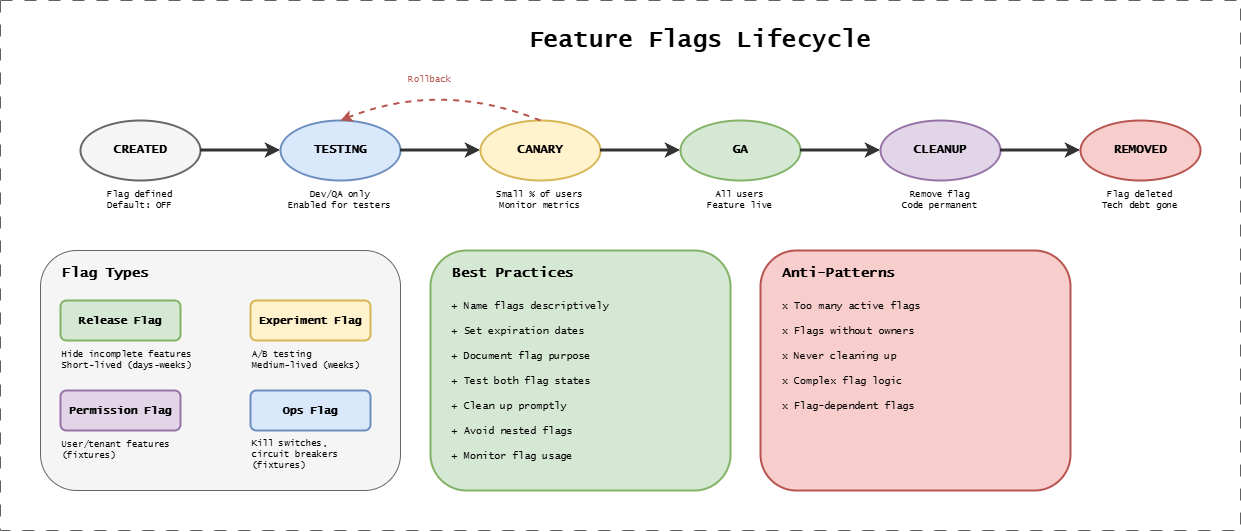

The diagram above was exported from draw.io. Its source (the exported page's mxGraphModel, read from the mxfile embedded in the PNG):
<mxGraphModel dx="2293" dy="984" grid="1" gridSize="10" guides="1" tooltips="1" connect="1" arrows="1" fold="1" page="1" pageScale="1" pageWidth="1400" pageHeight="550" background="#ffffff" math="0" shadow="0">
  <root>
    <mxCell id="0" />
    <mxCell id="1" parent="0" />
    <mxCell id="title" parent="1" style="text;html=1;strokeColor=none;fillColor=none;align=center;verticalAlign=middle;whiteSpace=wrap;rounded=0;fontFamily=Lucida Console;fontStyle=1;fontSize=24;" value="Feature Flags Lifecycle" vertex="1">
      <mxGeometry height="40" width="400" x="500" y="20" as="geometry" />
    </mxCell>
    <mxCell id="created" parent="1" style="ellipse;whiteSpace=wrap;html=1;fillColor=#f5f5f5;strokeColor=#666666;strokeWidth=2;fontFamily=Lucida Console;fontStyle=1;fontSize=12;" value="CREATED" vertex="1">
      <mxGeometry height="60" width="120" x="80" y="120" as="geometry" />
    </mxCell>
    <mxCell id="created-desc" parent="1" style="text;html=1;strokeColor=none;fillColor=none;align=center;verticalAlign=middle;whiteSpace=wrap;rounded=0;fontFamily=Lucida Console;fontSize=9;" value="Flag defined&#10;Default: OFF" vertex="1">
      <mxGeometry height="30" width="120" x="80" y="185" as="geometry" />
    </mxCell>
    <mxCell id="arrow1" edge="1" parent="1" style="endArrow=classic;html=1;strokeWidth=3;strokeColor=#333333;" value="">
      <mxGeometry relative="1" as="geometry">
        <mxPoint x="200" y="150" as="sourcePoint" />
        <mxPoint x="280" y="150" as="targetPoint" />
      </mxGeometry>
    </mxCell>
    <mxCell id="testing" parent="1" style="ellipse;whiteSpace=wrap;html=1;fillColor=#dae8fc;strokeColor=#6c8ebf;strokeWidth=2;fontFamily=Lucida Console;fontStyle=1;fontSize=12;" value="TESTING" vertex="1">
      <mxGeometry height="60" width="120" x="280" y="120" as="geometry" />
    </mxCell>
    <mxCell id="testing-desc" parent="1" style="text;html=1;strokeColor=none;fillColor=none;align=center;verticalAlign=middle;whiteSpace=wrap;rounded=0;fontFamily=Lucida Console;fontSize=9;" value="Dev/QA only&#10;Enabled for testers" vertex="1">
      <mxGeometry height="30" width="120" x="280" y="185" as="geometry" />
    </mxCell>
    <mxCell id="arrow2" edge="1" parent="1" style="endArrow=classic;html=1;strokeWidth=3;strokeColor=#333333;" value="">
      <mxGeometry relative="1" as="geometry">
        <mxPoint x="400" y="150" as="sourcePoint" />
        <mxPoint x="480" y="150" as="targetPoint" />
      </mxGeometry>
    </mxCell>
    <mxCell id="canary" parent="1" style="ellipse;whiteSpace=wrap;html=1;fillColor=#fff2cc;strokeColor=#d6b656;strokeWidth=2;fontFamily=Lucida Console;fontStyle=1;fontSize=12;" value="CANARY" vertex="1">
      <mxGeometry height="60" width="120" x="480" y="120" as="geometry" />
    </mxCell>
    <mxCell id="canary-desc" parent="1" style="text;html=1;strokeColor=none;fillColor=none;align=center;verticalAlign=middle;whiteSpace=wrap;rounded=0;fontFamily=Lucida Console;fontSize=9;" value="Small % of users&#10;Monitor metrics" vertex="1">
      <mxGeometry height="30" width="120" x="480" y="185" as="geometry" />
    </mxCell>
    <mxCell id="arrow3" edge="1" parent="1" style="endArrow=classic;html=1;strokeWidth=3;strokeColor=#333333;" value="">
      <mxGeometry relative="1" as="geometry">
        <mxPoint x="600" y="150" as="sourcePoint" />
        <mxPoint x="680" y="150" as="targetPoint" />
      </mxGeometry>
    </mxCell>
    <mxCell id="ga" parent="1" style="ellipse;whiteSpace=wrap;html=1;fillColor=#d5e8d4;strokeColor=#82b366;strokeWidth=2;fontFamily=Lucida Console;fontStyle=1;fontSize=12;" value="GA" vertex="1">
      <mxGeometry height="60" width="120" x="680" y="120" as="geometry" />
    </mxCell>
    <mxCell id="ga-desc" parent="1" style="text;html=1;strokeColor=none;fillColor=none;align=center;verticalAlign=middle;whiteSpace=wrap;rounded=0;fontFamily=Lucida Console;fontSize=9;" value="All users&#10;Feature live" vertex="1">
      <mxGeometry height="30" width="120" x="680" y="185" as="geometry" />
    </mxCell>
    <mxCell id="arrow4" edge="1" parent="1" style="endArrow=classic;html=1;strokeWidth=3;strokeColor=#333333;" value="">
      <mxGeometry relative="1" as="geometry">
        <mxPoint x="800" y="150" as="sourcePoint" />
        <mxPoint x="880" y="150" as="targetPoint" />
      </mxGeometry>
    </mxCell>
    <mxCell id="cleanup" parent="1" style="ellipse;whiteSpace=wrap;html=1;fillColor=#e1d5e7;strokeColor=#9673a6;strokeWidth=2;fontFamily=Lucida Console;fontStyle=1;fontSize=12;" value="CLEANUP" vertex="1">
      <mxGeometry height="60" width="120" x="880" y="120" as="geometry" />
    </mxCell>
    <mxCell id="cleanup-desc" parent="1" style="text;html=1;strokeColor=none;fillColor=none;align=center;verticalAlign=middle;whiteSpace=wrap;rounded=0;fontFamily=Lucida Console;fontSize=9;" value="Remove flag&#10;Code permanent" vertex="1">
      <mxGeometry height="30" width="120" x="880" y="185" as="geometry" />
    </mxCell>
    <mxCell id="arrow5" edge="1" parent="1" style="endArrow=classic;html=1;strokeWidth=3;strokeColor=#333333;" value="">
      <mxGeometry relative="1" as="geometry">
        <mxPoint x="1000" y="150" as="sourcePoint" />
        <mxPoint x="1080" y="150" as="targetPoint" />
      </mxGeometry>
    </mxCell>
    <mxCell id="removed" parent="1" style="ellipse;whiteSpace=wrap;html=1;fillColor=#f8cecc;strokeColor=#b85450;strokeWidth=2;fontFamily=Lucida Console;fontStyle=1;fontSize=12;" value="REMOVED" vertex="1">
      <mxGeometry height="60" width="120" x="1080" y="120" as="geometry" />
    </mxCell>
    <mxCell id="removed-desc" parent="1" style="text;html=1;strokeColor=none;fillColor=none;align=center;verticalAlign=middle;whiteSpace=wrap;rounded=0;fontFamily=Lucida Console;fontSize=9;" value="Flag deleted&#10;Tech debt gone" vertex="1">
      <mxGeometry height="30" width="120" x="1080" y="185" as="geometry" />
    </mxCell>
    <mxCell id="rollback-arrow" edge="1" parent="1" style="curved=1;endArrow=classic;html=1;strokeWidth=2;strokeColor=#b85450;dashed=1;" value="">
      <mxGeometry relative="1" as="geometry">
        <Array as="points">
          <mxPoint x="440" y="80" />
        </Array>
        <mxPoint x="540" y="120" as="sourcePoint" />
        <mxPoint x="340" y="120" as="targetPoint" />
      </mxGeometry>
    </mxCell>
    <mxCell id="rollback-label" parent="1" style="text;html=1;strokeColor=none;fillColor=none;align=center;verticalAlign=middle;whiteSpace=wrap;rounded=0;fontFamily=Lucida Console;fontSize=9;fontColor=#b85450;" value="Rollback" vertex="1">
      <mxGeometry height="20" width="60" x="400" y="70" as="geometry" />
    </mxCell>
    <mxCell id="types-box" parent="1" style="rounded=1;whiteSpace=wrap;html=1;fillColor=#f5f5f5;strokeColor=#666666;strokeWidth=1;" value="" vertex="1">
      <mxGeometry height="240" width="360" x="40" y="250" as="geometry" />
    </mxCell>
    <mxCell id="types-title" parent="1" style="text;html=1;strokeColor=none;fillColor=none;align=left;verticalAlign=middle;whiteSpace=wrap;rounded=0;fontFamily=Lucida Console;fontStyle=1;fontSize=14;" value="Flag Types" vertex="1">
      <mxGeometry height="25" width="200" x="60" y="260" as="geometry" />
    </mxCell>
    <mxCell id="type1" parent="1" style="rounded=1;whiteSpace=wrap;html=1;fillColor=#d5e8d4;strokeColor=#82b366;strokeWidth=2;fontFamily=Lucida Console;fontStyle=1;fontSize=11;" value="Release Flag" vertex="1">
      <mxGeometry height="40" width="120" x="60" y="300" as="geometry" />
    </mxCell>
    <mxCell id="type1-desc" parent="1" style="text;html=1;strokeColor=none;fillColor=none;align=left;verticalAlign=middle;whiteSpace=wrap;rounded=0;fontFamily=Lucida Console;fontSize=9;" value="Hide incomplete features&#10;Short-lived (days-weeks)" vertex="1">
      <mxGeometry height="30" width="140" x="60" y="345" as="geometry" />
    </mxCell>
    <mxCell id="type2" parent="1" style="rounded=1;whiteSpace=wrap;html=1;fillColor=#fff2cc;strokeColor=#d6b656;strokeWidth=2;fontFamily=Lucida Console;fontStyle=1;fontSize=11;" value="Experiment Flag" vertex="1">
      <mxGeometry height="40" width="120" x="250" y="300" as="geometry" />
    </mxCell>
    <mxCell id="type2-desc" parent="1" style="text;html=1;strokeColor=none;fillColor=none;align=left;verticalAlign=middle;whiteSpace=wrap;rounded=0;fontFamily=Lucida Console;fontSize=9;" value="A/B testing&#10;Medium-lived (weeks)" vertex="1">
      <mxGeometry height="30" width="120" x="250" y="345" as="geometry" />
    </mxCell>
    <mxCell id="type3" parent="1" style="rounded=1;whiteSpace=wrap;html=1;fillColor=#dae8fc;strokeColor=#6c8ebf;strokeWidth=2;fontFamily=Lucida Console;fontStyle=1;fontSize=11;" value="Ops Flag" vertex="1">
      <mxGeometry height="40" width="120" x="250" y="390" as="geometry" />
    </mxCell>
    <mxCell id="type3-desc" parent="1" style="text;html=1;strokeColor=none;fillColor=none;align=left;verticalAlign=middle;whiteSpace=wrap;rounded=0;fontFamily=Lucida Console;fontSize=9;" value="Kill switches, circuit breakers&lt;br&gt;(&lt;span style=&quot;color: rgb(0, 0, 0);&quot;&gt;fixtures&lt;/span&gt;)" vertex="1">
      <mxGeometry height="40" width="120" x="250" y="435" as="geometry" />
    </mxCell>
    <mxCell id="type4" parent="1" style="rounded=1;whiteSpace=wrap;html=1;fillColor=#e1d5e7;strokeColor=#9673a6;strokeWidth=2;fontFamily=Lucida Console;fontStyle=1;fontSize=11;" value="Permission Flag" vertex="1">
      <mxGeometry height="40" width="120" x="60" y="390" as="geometry" />
    </mxCell>
    <mxCell id="type4-desc" parent="1" style="text;html=1;strokeColor=none;fillColor=none;align=left;verticalAlign=middle;whiteSpace=wrap;rounded=0;fontFamily=Lucida Console;fontSize=9;" value="User/tenant features&lt;br&gt;(fixtures)" vertex="1">
      <mxGeometry height="30" width="120" x="60" y="435" as="geometry" />
    </mxCell>
    <mxCell id="best-box" parent="1" style="rounded=1;whiteSpace=wrap;html=1;fillColor=#d5e8d4;strokeColor=#82b366;strokeWidth=2;" value="" vertex="1">
      <mxGeometry height="240" width="300" x="430" y="250" as="geometry" />
    </mxCell>
    <mxCell id="best-title" parent="1" style="text;html=1;strokeColor=none;fillColor=none;align=left;verticalAlign=middle;whiteSpace=wrap;rounded=0;fontFamily=Lucida Console;fontStyle=1;fontSize=14;" value="Best Practices" vertex="1">
      <mxGeometry height="25" width="200" x="450" y="260" as="geometry" />
    </mxCell>
    <mxCell id="bp1" parent="1" style="text;html=1;strokeColor=none;fillColor=none;align=left;verticalAlign=middle;whiteSpace=wrap;rounded=0;fontFamily=Lucida Console;fontSize=10;" value="+ Name flags descriptively" vertex="1">
      <mxGeometry height="20" width="260" x="450" y="295" as="geometry" />
    </mxCell>
    <mxCell id="bp2" parent="1" style="text;html=1;strokeColor=none;fillColor=none;align=left;verticalAlign=middle;whiteSpace=wrap;rounded=0;fontFamily=Lucida Console;fontSize=10;" value="+ Set expiration dates" vertex="1">
      <mxGeometry height="20" width="260" x="450" y="320" as="geometry" />
    </mxCell>
    <mxCell id="bp3" parent="1" style="text;html=1;strokeColor=none;fillColor=none;align=left;verticalAlign=middle;whiteSpace=wrap;rounded=0;fontFamily=Lucida Console;fontSize=10;" value="+ Document flag purpose" vertex="1">
      <mxGeometry height="20" width="260" x="450" y="345" as="geometry" />
    </mxCell>
    <mxCell id="bp4" parent="1" style="text;html=1;strokeColor=none;fillColor=none;align=left;verticalAlign=middle;whiteSpace=wrap;rounded=0;fontFamily=Lucida Console;fontSize=10;" value="+ Test both flag states" vertex="1">
      <mxGeometry height="20" width="260" x="450" y="370" as="geometry" />
    </mxCell>
    <mxCell id="bp5" parent="1" style="text;html=1;strokeColor=none;fillColor=none;align=left;verticalAlign=middle;whiteSpace=wrap;rounded=0;fontFamily=Lucida Console;fontSize=10;" value="+ Clean up promptly" vertex="1">
      <mxGeometry height="20" width="260" x="450" y="395" as="geometry" />
    </mxCell>
    <mxCell id="bp6" parent="1" style="text;html=1;strokeColor=none;fillColor=none;align=left;verticalAlign=middle;whiteSpace=wrap;rounded=0;fontFamily=Lucida Console;fontSize=10;" value="+ Avoid nested flags" vertex="1">
      <mxGeometry height="20" width="260" x="450" y="420" as="geometry" />
    </mxCell>
    <mxCell id="bp7" parent="1" style="text;html=1;strokeColor=none;fillColor=none;align=left;verticalAlign=middle;whiteSpace=wrap;rounded=0;fontFamily=Lucida Console;fontSize=10;" value="+ Monitor flag usage" vertex="1">
      <mxGeometry height="20" width="260" x="450" y="445" as="geometry" />
    </mxCell>
    <mxCell id="anti-box" parent="1" style="rounded=1;whiteSpace=wrap;html=1;fillColor=#f8cecc;strokeColor=#b85450;strokeWidth=2;" value="" vertex="1">
      <mxGeometry height="240" width="310" x="760" y="250" as="geometry" />
    </mxCell>
    <mxCell id="anti-title" parent="1" style="text;html=1;strokeColor=none;fillColor=none;align=left;verticalAlign=middle;whiteSpace=wrap;rounded=0;fontFamily=Lucida Console;fontStyle=1;fontSize=14;" value="Anti-Patterns" vertex="1">
      <mxGeometry height="25" width="200" x="780" y="260" as="geometry" />
    </mxCell>
    <mxCell id="ap1" parent="1" style="text;html=1;strokeColor=none;fillColor=none;align=left;verticalAlign=middle;whiteSpace=wrap;rounded=0;fontFamily=Lucida Console;fontSize=10;" value="x Too many active flags" vertex="1">
      <mxGeometry height="20" width="260" x="780" y="295" as="geometry" />
    </mxCell>
    <mxCell id="ap2" parent="1" style="text;html=1;strokeColor=none;fillColor=none;align=left;verticalAlign=middle;whiteSpace=wrap;rounded=0;fontFamily=Lucida Console;fontSize=10;" value="x Flags without owners" vertex="1">
      <mxGeometry height="20" width="260" x="780" y="320" as="geometry" />
    </mxCell>
    <mxCell id="ap3" parent="1" style="text;html=1;strokeColor=none;fillColor=none;align=left;verticalAlign=middle;whiteSpace=wrap;rounded=0;fontFamily=Lucida Console;fontSize=10;" value="x Never cleaning up" vertex="1">
      <mxGeometry height="20" width="260" x="780" y="345" as="geometry" />
    </mxCell>
    <mxCell id="ap4" parent="1" style="text;html=1;strokeColor=none;fillColor=none;align=left;verticalAlign=middle;whiteSpace=wrap;rounded=0;fontFamily=Lucida Console;fontSize=10;" value="x Complex flag logic" vertex="1">
      <mxGeometry height="20" width="260" x="780" y="370" as="geometry" />
    </mxCell>
    <mxCell id="ap5" parent="1" style="text;html=1;strokeColor=none;fillColor=none;align=left;verticalAlign=middle;whiteSpace=wrap;rounded=0;fontFamily=Lucida Console;fontSize=10;" value="x Flag-dependent flags" vertex="1">
      <mxGeometry height="20" width="260" x="780" y="395" as="geometry" />
    </mxCell>
    <mxCell id="LV0Pt2T6kw46tk3vqmF2-1" connectable="0" parent="1" style="group;strokeColor=#616161;dashed=1;dashPattern=12 12;fontFamily=Lucida Console;fontSize=19;fontStyle=1" value="" vertex="1">
      <mxGeometry height="530" width="1240" as="geometry" />
    </mxCell>
  </root>
</mxGraphModel>